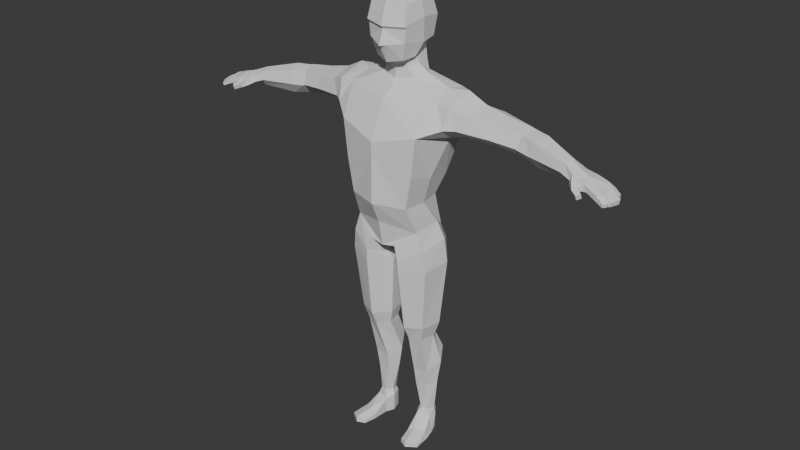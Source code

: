 # Source: Lowpoly_Dummy_With_Rig_.blend  (saved by Blender 5.0.118; exported with 4.5.12 LTS)
import bpy
from mathutils import Matrix  # noqa: F401  (used for matrix-valued properties, if any)

bpy.ops.wm.read_factory_settings(use_empty=True)
scene = bpy.context.scene
scene.name = 'Scene'

# ---- collections
col_collection = bpy.data.collections.new('Collection'); scene.collection.children.link(col_collection)

# ---- world
world_world = bpy.data.worlds.new('World'); scene.world = world_world
world_world.use_nodes = True; world_world.node_tree.nodes.clear()
_N = world_world.node_tree.nodes; _L = world_world.node_tree.links
n0 = _N.new('ShaderNodeOutputWorld'); n0.name = 'World Output'; n0.location = (200, 100)
n1 = _N.new('ShaderNodeBackground'); n1.name = 'Background'; n1.location = (-200, 100)
n1.inputs[0].default_value = (0.05088, 0.05088, 0.05088, 1.0)
_L.new(n1.outputs[0], n0.inputs[0])
n0.is_active_output = True
world_world.color = (0.05088, 0.05088, 0.05088)
world_world.sun_shadow_jitter_overblur = 0.0

# ---- meshes
me_cube_006 = bpy.data.meshes.new('Cube.006')
me_cube_006.from_pydata([(0.1367, -0.06482, 0.9391), (0.2458, -0.03129, 1.44), (0.1111, 0.1125, 0.9055), (0.2506, 0.124, 1.421), (0.0, 0.1279, 0.9783), (0.0, 0.165, 1.468), (0.0, -0.1163, 0.9678), (0.0, -0.08825, 1.429), (0.2197, 0.09769, 1.339), (0.1222, 0.05976, 1.053), (0.237, -0.0554, 1.362), (0.1234, -0.1117, 1.05), (0.0, -0.1539, 1.291), (0.0, -0.1546, 1.052), (0.0, 0.1625, 1.294), (0.0, 0.09796, 1.057), (0.15, 0.03891, 0.9574), (0.2468, 0.08216, 1.473), (0.06694, -0.0006184, 1.498), (0.1316, -0.02045, 1.047), (0.2358, 0.02589, 1.314), (0.05406, -0.09172, 0.8719), (0.06197, 0.08192, 0.8371), (0.0, 0.1239, 0.8845), (0.0, -0.09667, 0.8627), (0.04616, -0.02057, 0.8243), (0.0, 0.002609, 0.813), (0.1445, 0.09425, 1.133), (0.147, -0.1125, 1.178), (0.0, -0.1521, 1.244), (0.0, 0.1283, 1.142), (0.1539, -0.01046, 1.146), (0.0, -0.02036, 1.491), (0.0988, 0.04314, 1.513), (0.0, 0.1064, 1.507), (0.06382, 0.08901, 1.509), (0.1726, -0.05891, 0.783), (0.13, 0.1316, 0.7765), (0.1893, 0.05237, 0.7943), (0.07616, -0.09827, 0.7688), (0.03965, 0.0985, 0.7594), (0.01615, -0.01416, 0.7614), (0.1804, 0.05088, 1.475), (0.1911, -0.02973, 1.442), (0.1848, 0.1283, 1.461), (0.1961, 0.1382, 1.335), (0.1639, -0.1132, 1.331), (0.2036, 0.03508, 1.301), (0.1313, -0.02386, 0.4593), (0.1063, 0.08002, 0.4619), (0.1436, 0.03698, 0.4589), (0.08173, -0.04167, 0.4626), (0.05689, 0.06221, 0.4653), (0.04455, 0.001363, 0.4656), (0.03122, -0.004697, 0.5177), (0.08139, -0.06886, 0.5194), (0.148, -0.03851, 0.5227), (0.1645, 0.04305, 0.5242), (0.1142, 0.1007, 0.5224), (0.04766, 0.07685, 0.5192), (0.1581, -0.06891, 0.864), (0.1783, 0.04887, 0.8866), (0.04534, 0.09816, 0.7949), (0.02387, -0.02075, 0.7894), (0.07301, -0.1006, 0.8196), (0.1223, 0.1333, 0.8422), (0.1278, 0.01483, 0.293), (0.1269, 0.1182, 0.3645), (0.1579, 0.06803, 0.333), (0.0669, 0.01178, 0.2844), (0.06601, 0.1151, 0.356), (0.03601, 0.06192, 0.3159), (0.1333, 0.03137, 0.06672), (0.1112, 0.09957, 0.07038), (0.1343, 0.06772, 0.06538), (0.07922, 0.01323, 0.06701), (0.07862, 0.08895, 0.07635), (0.06426, 0.04667, 0.07844), (0.3169, 0.08712, 1.437), (0.2696, 0.04543, 1.318), (0.3022, -0.008408, 1.418), (0.2981, 0.132, 1.413), (0.2825, 0.1136, 1.339), (0.2733, -0.0287, 1.362), (0.4101, 0.08999, 1.415), (0.4063, 0.05334, 1.313), (0.3945, 0.01718, 1.403), (0.3585, 0.1425, 1.404), (0.3501, 0.1164, 1.337), (0.3943, 0.0002839, 1.352), (0.4993, 0.09524, 1.4), (0.4956, 0.05932, 1.3), (0.4977, 0.03858, 1.388), (0.4956, 0.1246, 1.383), (0.4812, 0.1104, 1.318), (0.4877, 0.02127, 1.339), (0.5235, 0.08918, 1.396), (0.5104, 0.05523, 1.296), (0.5068, 0.0352, 1.385), (0.5278, 0.1183, 1.379), (0.5105, 0.1086, 1.314), (0.4925, 0.02127, 1.336), (0.5759, 0.0793, 1.393), (0.5624, 0.043, 1.287), (0.5579, 0.02159, 1.382), (0.5775, 0.09993, 1.375), (0.5624, 0.1001, 1.306), (0.5428, 0.0135, 1.331), (0.74, 0.01483, 1.347), (0.7369, 0.009939, 1.306), (0.7314, -0.01683, 1.336), (0.7468, 0.04891, 1.333), (0.7348, 0.05056, 1.303), (0.7216, -0.0163, 1.309), (0.0, -0.04598, 1.464), (0.07644, -0.06165, 1.639), (0.07656, -0.05022, 1.77), (0.05824, 0.0803, 1.617), (0.06871, 0.0961, 1.773), (0.0, 0.09526, 1.607), (0.0, 0.1101, 1.773), (0.08638, 0.1035, 1.709), (0.06744, 0.03426, 1.611), (0.08393, 0.01843, 1.78), (0.08323, -0.06902, 1.698), (0.0, -0.1065, 1.627), (0.0, -0.06421, 1.788), (0.0, 0.1316, 1.713), (0.09633, 0.01843, 1.718), (0.0, -0.09597, 1.694), (0.0, 0.09875, 1.572), (0.0, 0.01843, 1.804), (0.0369, -0.01287, 1.576), (0.05718, 0.02172, 1.576), (0.0, -0.02256, 1.567), (0.05117, 0.08785, 1.584), (0.08237, -0.06047, 1.688), (0.0, -0.08708, 1.684), (0.02324, -0.09232, 1.63), (0.0, -0.09138, 1.618), (0.07515, 0.09712, 1.631), (0.0, 0.1117, 1.625), (0.08642, 0.02958, 1.626), (0.05721, -0.0468, 1.571), (0.06876, 0.007141, 1.577), (0.0, -0.06646, 1.56), (0.0, -0.02042, 1.526), (0.04759, -0.005708, 1.533), (0.06574, 0.03429, 1.543), (0.05483, 0.08972, 1.545), (0.0, 0.1036, 1.542), (0.1456, 0.03322, 0.002406), (0.1114, 0.09653, 0.002406), (0.1346, 0.06524, 0.002406), (0.0819, 0.01313, 0.002406), (0.07832, 0.08763, 0.002406), (0.0664, 0.04817, 0.002406), (0.1106, 0.09005, 0.09071), (0.08416, 0.08277, 0.09456), (0.07462, 0.05154, 0.1019), (0.1197, 0.03418, 0.1015), (0.1292, 0.06542, 0.0942), (0.0933, 0.02691, 0.1009), (0.07256, 0.1038, 0.2531), (0.04862, 0.06068, 0.2326), (0.1441, 0.06519, 0.2395), (0.07239, 0.01978, 0.2137), (0.1203, 0.1061, 0.2565), (0.1201, 0.02203, 0.219), (0.1683, -0.08829, 0.01461), (0.168, -0.08942, 0.004283), (0.1491, -0.01855, 0.02984), (0.1603, -0.01791, 0.003052), (0.08518, -0.04998, 0.003052), (0.08547, -0.04885, 0.02656), (0.09516, -0.1011, 0.01839), (0.128, -0.1166, 0.02858), (0.1277, -0.1178, 0.004283), (0.09492, -0.1024, 0.003883), (0.1117, -0.03737, 0.0407), (0.7028, 0.03317, 1.362), (0.705, 0.04939, 1.351), (0.6824, -0.009506, 1.323), (0.6916, -0.002245, 1.355), (0.6947, 0.04591, 1.309), (0.6948, 0.01089, 1.297), (0.8022, -0.04159, 1.318), (0.8304, 0.04474, 1.315), (0.8295, 0.04488, 1.293), (0.8008, -0.04045, 1.298), (0.7876, 0.004152, 1.332), (0.7884, 0.05058, 1.324), (0.7402, -0.04015, 1.297), (0.7429, -0.04067, 1.325), (0.7812, 0.05117, 1.294), (0.7818, -0.002026, 1.3), (0.7823, -0.03847, 1.324), (0.7818, -0.03794, 1.296), (0.7762, -0.05722, 1.308), (0.7601, -0.0655, 1.304), (0.7596, -0.05621, 1.288), (0.7757, -0.04793, 1.292), (0.7962, -0.06604, 1.3), (0.7841, -0.07814, 1.295), (0.7843, -0.07179, 1.278), (0.7964, -0.05969, 1.283), (0.8687, -0.05674, 1.283), (0.8827, 0.0325, 1.29), (0.8817, 0.03442, 1.275), (0.8675, -0.0541, 1.27), (0.8546, 0.0412, 1.284), (0.8398, -0.04969, 1.283), (0.8581, 0.04046, 1.304), (0.8434, -0.05125, 1.301), (0.8176, -0.01928, 1.317), (0.8326, 0.02605, 1.316), (0.7876, 0.004152, 1.332), (0.8291, 0.02152, 1.294), (0.8126, -0.02191, 1.298), (0.7818, -0.002026, 1.3), (0.897, 0.00653, 1.286), (0.8816, -0.03738, 1.285), (0.8766, -0.03857, 1.269), (0.8819, 0.01441, 1.273), (0.8639, 0.01017, 1.28), (0.8487, -0.03482, 1.283), (0.8557, -0.03217, 1.302), (0.8616, 0.023, 1.307), (0.8934, -0.01097, 1.286), (0.8571, -0.008173, 1.282), (0.8182, -0.001169, 1.296), (0.8226, 0.002622, 1.317), (0.8627, -0.007772, 1.304), (0.887, -0.01732, 1.268), (0.8859, -0.03191, 1.285), (0.8809, -0.0331, 1.269), (0.848, -0.02935, 1.28), (0.8576, -0.02686, 1.305), (0.8621, -0.005063, 1.301), (0.8911, -0.01593, 1.285), (0.8892, -0.01236, 1.269), (0.8548, -0.01025, 1.278), (0.8936, 0.00481, 1.268), (0.8852, 0.01613, 1.292), (0.8568, 0.01909, 1.285), (0.8679, 0.01448, 1.3)], [], [(14, 5, 44, 45), (1, 10, 83, 80), (4, 2, 22, 23), (43, 18, 32, 114), (46, 43, 7, 12), (0, 11, 13, 6), (28, 46, 12, 29), (16, 19, 11, 0), (31, 47, 46, 28), (4, 15, 9, 2), (30, 14, 45, 27), (27, 45, 47, 31), (2, 9, 19, 16), (0, 6, 24, 21), (3, 17, 78, 81), (26, 25, 21, 24), (23, 22, 25, 26), (9, 27, 31, 19), (15, 30, 27, 9), (19, 31, 28, 11), (11, 28, 29, 13), (147, 132, 134, 146), (42, 33, 18, 43), (44, 35, 33, 42), (35, 44, 5, 34), (61, 60, 36, 38), (63, 62, 40, 41), (60, 64, 39, 36), (62, 65, 37, 40), (65, 61, 38, 37), (64, 63, 41, 39), (1, 17, 42, 43), (3, 8, 45, 44), (10, 1, 43, 46), (20, 10, 46, 47), (17, 3, 44, 42), (8, 20, 47, 45), (55, 54, 53, 51), (56, 55, 51, 48), (58, 57, 50, 49), (59, 58, 49, 52), (54, 59, 52, 53), (57, 56, 48, 50), (38, 36, 56, 57), (41, 40, 59, 54), (40, 37, 58, 59), (37, 38, 57, 58), (36, 39, 55, 56), (39, 41, 54, 55), (21, 25, 63, 64), (2, 16, 61, 65), (22, 2, 65, 62), (0, 21, 64, 60), (25, 22, 62, 63), (16, 0, 60, 61), (51, 53, 71, 69), (48, 51, 69, 66), (49, 50, 68, 67), (52, 49, 67, 70), (53, 52, 70, 71), (50, 48, 66, 68), (158, 157, 73, 76), (159, 158, 76, 77), (161, 160, 72, 74), (162, 159, 77, 75), (160, 162, 75, 72), (157, 161, 74, 73), (82, 81, 87, 88), (83, 79, 85, 89), (17, 1, 80, 78), (20, 8, 82, 79), (10, 20, 79, 83), (8, 3, 81, 82), (84, 86, 92, 90), (86, 89, 95, 92), (81, 78, 84, 87), (80, 83, 89, 86), (78, 80, 86, 84), (79, 82, 88, 85), (92, 95, 101, 98), (93, 90, 96, 99), (85, 88, 94, 91), (89, 85, 91, 95), (88, 87, 93, 94), (87, 84, 90, 93), (181, 180, 108, 111), (101, 97, 103, 107), (90, 92, 98, 96), (91, 94, 100, 97), (95, 91, 97, 101), (94, 93, 99, 100), (97, 100, 106, 103), (100, 99, 105, 106), (99, 96, 102, 105), (98, 101, 107, 104), (96, 98, 104, 102), (183, 182, 113, 110), (180, 183, 110, 108), (185, 184, 112, 109), (182, 185, 109, 113), (184, 181, 111, 112), (114, 7, 43), (127, 120, 118, 121), (141, 127, 121, 140), (140, 121, 128, 142), (121, 118, 123, 128), (128, 123, 116, 124), (142, 128, 124, 136, 115), (115, 136, 137, 138), (124, 116, 126, 129), (142, 115, 143, 144), (118, 120, 131, 123), (123, 131, 126, 116), (119, 117, 135, 130), (117, 122, 133, 135), (138, 139, 145, 143), (137, 136, 124, 129), (138, 137, 125), (139, 138, 125), (115, 138, 143), (117, 119, 141, 140), (122, 117, 140, 142), (132, 133, 144, 143), (134, 132, 143, 145), (133, 122, 142, 144), (148, 133, 132, 147), (149, 135, 133, 148), (150, 130, 135, 149), (34, 150, 149, 35), (35, 149, 148, 33), (33, 148, 147, 18), (18, 147, 146, 32), (74, 72, 151, 153), (75, 77, 156, 154), (172, 171, 169, 170), (73, 74, 153, 152), (76, 73, 152, 155), (77, 76, 155, 156), (152, 153, 156, 155), (153, 151, 154, 156), (167, 165, 161, 157), (168, 166, 162, 160), (166, 164, 159, 162), (165, 168, 160, 161), (164, 163, 158, 159), (163, 167, 157, 158), (70, 67, 167, 163), (71, 70, 163, 164), (68, 66, 168, 165), (69, 71, 164, 166), (66, 69, 166, 168), (67, 68, 165, 167), (72, 75, 179, 171), (75, 154, 173, 174), (154, 151, 172, 173), (151, 72, 171, 172), (177, 176, 175, 178), (171, 179, 176, 169), (169, 176, 177, 170), (174, 173, 178, 175), (173, 172, 170, 177, 178), (179, 75, 174), (176, 179, 174, 175), (106, 105, 181, 184), (107, 103, 185, 182), (103, 106, 184, 185), (102, 104, 183, 180), (104, 107, 182, 183), (105, 102, 180, 181), (192, 197, 201, 200), (190, 193, 196), (192, 195, 197), (194, 191, 187, 188), (112, 111, 191, 194), (113, 109, 195, 192), (109, 112, 194, 195), (108, 110, 193, 190), (110, 113, 192, 193), (111, 108, 190, 191), (196, 197, 189, 186), (199, 200, 204, 203), (197, 196, 198, 201), (196, 193, 199, 198), (193, 192, 200, 199), (203, 204, 205, 202), (200, 201, 205, 204), (198, 199, 203, 202), (201, 198, 202, 205), (210, 212, 207, 208), (213, 211, 209, 206), (186, 189, 211, 213), (188, 187, 212, 210), (214, 231, 216), (217, 230, 219), (234, 235, 233, 239), (236, 218, 230, 241), (214, 237, 232, 231), (237, 234, 239, 232), (235, 236, 241, 233), (214, 186, 213, 226), (191, 190, 216, 215, 187), (196, 186, 214, 216, 190), (187, 215, 227, 212), (189, 218, 225, 211), (197, 195, 219, 218, 189), (217, 188, 210, 244), (195, 194, 188, 217, 219), (226, 213, 206, 221), (221, 206, 209, 222), (212, 227, 243, 207), (207, 243, 223, 208), (244, 210, 208, 223), (211, 225, 222, 209), (216, 231, 215), (238, 228, 220, 245), (219, 230, 218), (240, 229, 224, 242), (228, 240, 242, 220), (229, 230, 217, 224), (231, 238, 245, 215), (235, 234, 237, 236), (236, 237, 214, 218), (225, 218, 214, 226), (221, 222, 225, 226), (238, 229, 240, 228), (231, 230, 229, 238), (241, 230, 231, 232), (232, 239, 233, 241), (223, 243, 227, 244), (217, 244, 227, 215), (217, 215, 245, 224), (220, 242, 224, 245), (227, 212, 210, 244)])
_uv = me_cube_006.uv_layers.new(name='UVMap')
_uv.uv.foreach_set('vector', [0.5417, 0.375, 0.625, 0.375, 0.625, 0.5, 0.5417, 0.5, 0.6062, 0.7029, 0.5591, 0.7192, 0.5591, 0.7192, 0.6062, 0.7029, 0.375, 0.375, 0.375, 0.5, 0.375, 0.5, 0.375, 0.375, 0.625, 0.75, 0.7164, 0.6611, 0.75, 0.6981, 0.75, 0.7266, 0.5417, 0.75, 0.625, 0.75, 0.625, 0.875, 0.5417, 0.875, 0.375, 0.75, 0.4583, 0.75, 0.4583, 0.875, 0.375, 0.875, 0.5, 0.75, 0.5417, 0.75, 0.5417, 0.875, 0.5, 0.875, 0.375, 0.625, 0.4583, 0.625, 0.4583, 0.75, 0.375, 0.75, 0.5, 0.625, 0.5417, 0.625, 0.5417, 0.75, 0.5, 0.75, 0.375, 0.375, 0.4583, 0.375, 0.4583, 0.5, 0.375, 0.5, 0.5, 0.375, 0.5417, 0.375, 0.5417, 0.5, 0.5, 0.5, 0.5, 0.5, 0.5417, 0.5, 0.5417, 0.625, 0.5, 0.625, 0.375, 0.5, 0.4583, 0.5, 0.4583, 0.625, 0.375, 0.625, 0.375, 0.75, 0.375, 0.875, 0.375, 0.875, 0.375, 0.75, 0.6074, 0.5406, 0.6101, 0.6197, 0.6101, 0.6197, 0.6074, 0.5406, 0.25, 0.625, 0.375, 0.625, 0.375, 0.75, 0.25, 0.75, 0.25, 0.5, 0.375, 0.5, 0.375, 0.625, 0.25, 0.625, 0.4583, 0.5, 0.5, 0.5, 0.5, 0.625, 0.4583, 0.625, 0.4583, 0.375, 0.5, 0.375, 0.5, 0.5, 0.4583, 0.5, 0.4583, 0.625, 0.5, 0.625, 0.5, 0.75, 0.4583, 0.75, 0.4583, 0.75, 0.5, 0.75, 0.5, 0.875, 0.4583, 0.875, 0.519, 0.6839, 0.3216, 0.7068, 0.25, 0.7143, 0.5, 0.7062, 0.625, 0.625, 0.6836, 0.625, 0.7164, 0.6611, 0.625, 0.75, 0.625, 0.5, 0.7186, 0.5865, 0.6836, 0.625, 0.625, 0.625, 0.7186, 0.5865, 0.625, 0.5, 0.75, 0.5, 0.75, 0.5519, 0.375, 0.625, 0.375, 0.75, 0.375, 0.75, 0.375, 0.625, 0.375, 0.625, 0.375, 0.5, 0.375, 0.5, 0.375, 0.625, 0.375, 0.75, 0.375, 0.75, 0.375, 0.75, 0.375, 0.75, 0.375, 0.5, 0.375, 0.5, 0.375, 0.5, 0.375, 0.5, 0.375, 0.5, 0.375, 0.625, 0.375, 0.625, 0.375, 0.5, 0.375, 0.75, 0.375, 0.625, 0.375, 0.625, 0.375, 0.75, 0.6062, 0.7029, 0.6101, 0.6197, 0.625, 0.625, 0.625, 0.75, 0.6074, 0.5406, 0.5597, 0.5363, 0.5417, 0.5, 0.625, 0.5, 0.5591, 0.7192, 0.6062, 0.7029, 0.625, 0.75, 0.5417, 0.75, 0.5571, 0.6294, 0.5591, 0.7192, 0.5417, 0.75, 0.5417, 0.625, 0.6101, 0.6197, 0.6074, 0.5406, 0.625, 0.5, 0.625, 0.625, 0.5597, 0.5363, 0.5571, 0.6294, 0.5417, 0.625, 0.5417, 0.5, 0.375, 0.75, 0.375, 0.625, 0.375, 0.625, 0.375, 0.75, 0.375, 0.75, 0.375, 0.75, 0.375, 0.75, 0.375, 0.75, 0.375, 0.5, 0.375, 0.625, 0.375, 0.625, 0.375, 0.5, 0.375, 0.5, 0.375, 0.5, 0.375, 0.5, 0.375, 0.5, 0.375, 0.625, 0.375, 0.5, 0.375, 0.5, 0.375, 0.625, 0.375, 0.625, 0.375, 0.75, 0.375, 0.75, 0.375, 0.625, 0.375, 0.625, 0.375, 0.75, 0.375, 0.75, 0.375, 0.625, 0.375, 0.625, 0.375, 0.5, 0.375, 0.5, 0.375, 0.625, 0.375, 0.5, 0.375, 0.5, 0.375, 0.5, 0.375, 0.5, 0.375, 0.5, 0.375, 0.625, 0.375, 0.625, 0.375, 0.5, 0.375, 0.75, 0.375, 0.75, 0.375, 0.75, 0.375, 0.75, 0.375, 0.75, 0.375, 0.625, 0.375, 0.625, 0.375, 0.75, 0.375, 0.75, 0.375, 0.625, 0.375, 0.625, 0.375, 0.75, 0.375, 0.5, 0.375, 0.625, 0.375, 0.625, 0.375, 0.5, 0.375, 0.5, 0.375, 0.5, 0.375, 0.5, 0.375, 0.5, 0.375, 0.75, 0.375, 0.75, 0.375, 0.75, 0.375, 0.75, 0.375, 0.625, 0.375, 0.5, 0.375, 0.5, 0.375, 0.625, 0.375, 0.625, 0.375, 0.75, 0.375, 0.75, 0.375, 0.625, 0.375, 0.75, 0.375, 0.625, 0.375, 0.625, 0.375, 0.75, 0.375, 0.75, 0.375, 0.75, 0.375, 0.75, 0.375, 0.75, 0.375, 0.5, 0.375, 0.625, 0.375, 0.625, 0.375, 0.5, 0.375, 0.5, 0.375, 0.5, 0.375, 0.5, 0.375, 0.5, 0.375, 0.625, 0.375, 0.5, 0.375, 0.5, 0.375, 0.625, 0.375, 0.625, 0.375, 0.75, 0.375, 0.75, 0.375, 0.625, 0.375, 0.5, 0.375, 0.5, 0.375, 0.5, 0.375, 0.5, 0.375, 0.625, 0.375, 0.5, 0.375, 0.5, 0.375, 0.625, 0.375, 0.625, 0.375, 0.75, 0.375, 0.75, 0.375, 0.625, 0.375, 0.75, 0.375, 0.625, 0.375, 0.625, 0.375, 0.75, 0.375, 0.75, 0.375, 0.75, 0.375, 0.75, 0.375, 0.75, 0.375, 0.5, 0.375, 0.625, 0.375, 0.625, 0.375, 0.5, 0.5597, 0.5363, 0.6074, 0.5406, 0.6074, 0.5406, 0.5597, 0.5363, 0.5591, 0.7192, 0.5571, 0.6294, 0.5571, 0.6294, 0.5591, 0.7192, 0.6101, 0.6197, 0.6062, 0.7029, 0.6062, 0.7029, 0.6101, 0.6197, 0.5571, 0.6294, 0.5597, 0.5363, 0.5597, 0.5363, 0.5571, 0.6294, 0.5591, 0.7192, 0.5571, 0.6294, 0.5571, 0.6294, 0.5591, 0.7192, 0.5597, 0.5363, 0.6074, 0.5406, 0.6074, 0.5406, 0.5597, 0.5363, 0.6101, 0.6197, 0.6062, 0.7029, 0.6062, 0.7029, 0.6101, 0.6197, 0.6062, 0.7029, 0.5591, 0.7192, 0.5591, 0.7192, 0.6062, 0.7029, 0.6074, 0.5406, 0.6101, 0.6197, 0.6101, 0.6197, 0.6074, 0.5406, 0.6062, 0.7029, 0.5591, 0.7192, 0.5591, 0.7192, 0.6062, 0.7029, 0.6101, 0.6197, 0.6062, 0.7029, 0.6062, 0.7029, 0.6101, 0.6197, 0.5571, 0.6294, 0.5597, 0.5363, 0.5597, 0.5363, 0.5571, 0.6294, 0.6062, 0.7029, 0.5591, 0.7192, 0.5591, 0.7192, 0.6062, 0.7029, 0.6074, 0.5406, 0.6101, 0.6197, 0.6101, 0.6197, 0.6074, 0.5406, 0.5571, 0.6294, 0.5597, 0.5363, 0.5597, 0.5363, 0.5571, 0.6294, 0.5591, 0.7192, 0.5571, 0.6294, 0.5571, 0.6294, 0.5591, 0.7192, 0.5597, 0.5363, 0.6074, 0.5406, 0.6074, 0.5406, 0.5597, 0.5363, 0.6074, 0.5406, 0.6101, 0.6197, 0.6101, 0.6197, 0.6074, 0.5406, 0.6074, 0.5406, 0.6101, 0.6197, 0.6101, 0.6197, 0.6074, 0.5406, 0.5591, 0.7192, 0.5571, 0.6294, 0.5571, 0.6294, 0.5591, 0.7192, 0.6101, 0.6197, 0.6062, 0.7029, 0.6062, 0.7029, 0.6101, 0.6197, 0.5571, 0.6294, 0.5597, 0.5363, 0.5597, 0.5363, 0.5571, 0.6294, 0.5591, 0.7192, 0.5571, 0.6294, 0.5571, 0.6294, 0.5591, 0.7192, 0.5597, 0.5363, 0.6074, 0.5406, 0.6074, 0.5406, 0.5597, 0.5363, 0.5571, 0.6294, 0.5597, 0.5363, 0.5597, 0.5363, 0.5571, 0.6294, 0.5597, 0.5363, 0.6074, 0.5406, 0.6074, 0.5406, 0.5597, 0.5363, 0.6074, 0.5406, 0.6101, 0.6197, 0.6101, 0.6197, 0.6074, 0.5406, 0.6062, 0.7029, 0.5591, 0.7192, 0.5591, 0.7192, 0.6062, 0.7029, 0.6101, 0.6197, 0.6062, 0.7029, 0.6062, 0.7029, 0.6101, 0.6197, 0.6062, 0.7029, 0.5591, 0.7192, 0.5591, 0.7192, 0.6062, 0.7029, 0.6101, 0.6197, 0.6062, 0.7029, 0.6062, 0.7029, 0.6101, 0.6197, 0.5571, 0.6294, 0.5597, 0.5363, 0.5597, 0.5363, 0.5571, 0.6294, 0.5591, 0.7192, 0.5571, 0.6294, 0.5571, 0.6294, 0.5591, 0.7192, 0.5597, 0.5363, 0.6074, 0.5406, 0.6074, 0.5406, 0.5597, 0.5363, 0.75, 0.7266, 0.75, 0.75, 0.625, 0.75, 0.5, 0.375, 0.625, 0.375, 0.625, 0.5, 0.5, 0.5, 0.375, 0.375, 0.5, 0.375, 0.5, 0.5, 0.375, 0.5, 0.375, 0.5, 0.5, 0.5, 0.5, 0.625, 0.375, 0.625, 0.5, 0.5, 0.625, 0.5, 0.625, 0.625, 0.5, 0.625, 0.5, 0.625, 0.625, 0.625, 0.625, 0.75, 0.5, 0.75, 0.375, 0.625, 0.5, 0.625, 0.5, 0.75, 0.4821, 0.75, 0.375, 0.75, 0.375, 0.75, 0.4821, 0.75, 0.4852, 0.875, 0.375, 0.8592, 0.5, 0.75, 0.625, 0.75, 0.625, 0.875, 0.5, 0.875, 0.375, 0.625, 0.375, 0.75, 0.375, 0.75, 0.375, 0.625, 0.625, 0.5, 0.75, 0.5, 0.75, 0.625, 0.625, 0.625, 0.625, 0.625, 0.75, 0.625, 0.75, 0.75, 0.625, 0.75, 0.25, 0.5341, 0.3357, 0.5416, 0.0, 0.0, 0.0, 0.0, 0.3357, 0.5416, 0.3355, 0.625, 0.3248, 0.625, 0.0, 0.0, 0.375, 0.8592, 0.375, 0.875, 0.375, 0.875, 0.375, 0.75, 0.4852, 0.875, 0.4821, 0.75, 0.5, 0.75, 0.5, 0.875, 0.375, 0.8592, 0.4852, 0.875, 0.375, 0.875, 0.375, 0.875, 0.375, 0.8592, 0.375, 0.875, 0.375, 0.75, 0.375, 0.8592, 0.375, 0.75, 0.3357, 0.5416, 0.25, 0.5341, 0.25, 0.5, 0.375, 0.5, 0.3355, 0.625, 0.3357, 0.5416, 0.375, 0.5, 0.375, 0.625, 0.3216, 0.7068, 0.3248, 0.625, 0.375, 0.625, 0.375, 0.75, 0.25, 0.7143, 0.3216, 0.7068, 0.375, 0.75, 0.25, 0.75, 0.3248, 0.625, 0.3355, 0.625, 0.375, 0.625, 0.375, 0.625, 0.5042, 0.625, 0.3248, 0.625, 0.3216, 0.7068, 0.519, 0.6839, 0.3593, 0.2932, 0.0, 0.0, 0.3248, 0.625, 0.5042, 0.625, 0.375, 0.276, 0.0, 0.0, 0.0, 0.0, 0.3593, 0.2932, 0.75, 0.5519, 0.375, 0.276, 0.3593, 0.2932, 0.7186, 0.5865, 0.7186, 0.5865, 0.3593, 0.2932, 0.5042, 0.625, 0.6836, 0.625, 0.6836, 0.625, 0.5042, 0.625, 0.519, 0.6839, 0.7164, 0.6611, 0.7164, 0.6611, 0.519, 0.6839, 0.5, 0.7062, 0.75, 0.6981, 0.375, 0.625, 0.375, 0.75, 0.375, 0.75, 0.375, 0.625, 0.375, 0.75, 0.375, 0.625, 0.375, 0.625, 0.375, 0.75, 0.375, 0.75, 0.375, 0.75, 0.375, 0.75, 0.375, 0.75, 0.375, 0.5, 0.375, 0.625, 0.375, 0.625, 0.375, 0.5, 0.375, 0.5, 0.375, 0.5, 0.375, 0.5, 0.375, 0.5, 0.375, 0.625, 0.375, 0.5, 0.375, 0.5, 0.375, 0.625, 0.375, 0.5, 0.375, 0.625, 0.375, 0.625, 0.375, 0.5, 0.375, 0.625, 0.375, 0.75, 0.375, 0.75, 0.375, 0.625, 0.375, 0.5, 0.375, 0.625, 0.375, 0.625, 0.375, 0.5, 0.375, 0.75, 0.375, 0.75, 0.375, 0.75, 0.375, 0.75, 0.375, 0.75, 0.375, 0.625, 0.375, 0.625, 0.375, 0.75, 0.375, 0.625, 0.375, 0.75, 0.375, 0.75, 0.375, 0.625, 0.375, 0.625, 0.375, 0.5, 0.375, 0.5, 0.375, 0.625, 0.375, 0.5, 0.375, 0.5, 0.375, 0.5, 0.375, 0.5, 0.375, 0.5, 0.375, 0.5, 0.375, 0.5, 0.375, 0.5, 0.375, 0.625, 0.375, 0.5, 0.375, 0.5, 0.375, 0.625, 0.375, 0.625, 0.375, 0.75, 0.375, 0.75, 0.375, 0.625, 0.375, 0.75, 0.375, 0.625, 0.375, 0.625, 0.375, 0.75, 0.375, 0.75, 0.375, 0.75, 0.375, 0.75, 0.375, 0.75, 0.375, 0.5, 0.375, 0.625, 0.375, 0.625, 0.375, 0.5, 0.375, 0.75, 0.375, 0.75, 0.375, 0.75, 0.375, 0.75, 0.375, 0.75, 0.375, 0.75, 0.375, 0.75, 0.375, 0.75, 0.375, 0.75, 0.375, 0.75, 0.375, 0.75, 0.375, 0.75, 0.375, 0.75, 0.375, 0.75, 0.375, 0.75, 0.375, 0.75, 0.375, 0.75, 0.375, 0.75, 0.375, 0.75, 0.375, 0.75, 0.375, 0.75, 0.375, 0.75, 0.375, 0.75, 0.375, 0.75, 0.375, 0.75, 0.375, 0.75, 0.375, 0.75, 0.375, 0.75, 0.375, 0.75, 0.375, 0.75, 0.375, 0.75, 0.375, 0.75, 0.375, 0.75, 0.375, 0.75, 0.375, 0.75, 0.375, 0.75, 0.375, 0.75, 0.375, 0.75, 0.375, 0.75, 0.375, 0.75, 0.375, 0.75, 0.375, 0.75, 0.375, 0.75, 0.375, 0.75, 0.5597, 0.5363, 0.6074, 0.5406, 0.6074, 0.5406, 0.5597, 0.5363, 0.5591, 0.7192, 0.5571, 0.6294, 0.5571, 0.6294, 0.5591, 0.7192, 0.5571, 0.6294, 0.5597, 0.5363, 0.5597, 0.5363, 0.5571, 0.6294, 0.6101, 0.6197, 0.6062, 0.7029, 0.6062, 0.7029, 0.6101, 0.6197, 0.6062, 0.7029, 0.5591, 0.7192, 0.5591, 0.7192, 0.6062, 0.7029, 0.6074, 0.5406, 0.6101, 0.6197, 0.6101, 0.6197, 0.6074, 0.5406, 0.5591, 0.7192, 0.5591, 0.7192, 0.5591, 0.7192, 0.5591, 0.7192, 0.6101, 0.6197, 0.6062, 0.7029, 0.6062, 0.7029, 0.5591, 0.7192, 0.5571, 0.6294, 0.5591, 0.7192, 0.5597, 0.5363, 0.6074, 0.5406, 0.6074, 0.5406, 0.5597, 0.5363, 0.5597, 0.5363, 0.6074, 0.5406, 0.6074, 0.5406, 0.5597, 0.5363, 0.5591, 0.7192, 0.5571, 0.6294, 0.5571, 0.6294, 0.5591, 0.7192, 0.5571, 0.6294, 0.5597, 0.5363, 0.5597, 0.5363, 0.5571, 0.6294, 0.6101, 0.6197, 0.6062, 0.7029, 0.6062, 0.7029, 0.6101, 0.6197, 0.6062, 0.7029, 0.5591, 0.7192, 0.5591, 0.7192, 0.6062, 0.7029, 0.6074, 0.5406, 0.6101, 0.6197, 0.6101, 0.6197, 0.6074, 0.5406, 0.6062, 0.7029, 0.5591, 0.7192, 0.5591, 0.7192, 0.6062, 0.7029, 0.6062, 0.7029, 0.5591, 0.7192, 0.5591, 0.7192, 0.6062, 0.7029, 0.5591, 0.7192, 0.6062, 0.7029, 0.6062, 0.7029, 0.5591, 0.7192, 0.6062, 0.7029, 0.6062, 0.7029, 0.6062, 0.7029, 0.6062, 0.7029, 0.6062, 0.7029, 0.5591, 0.7192, 0.5591, 0.7192, 0.6062, 0.7029, 0.6062, 0.7029, 0.5591, 0.7192, 0.5591, 0.7192, 0.6062, 0.7029, 0.5591, 0.7192, 0.5591, 0.7192, 0.5591, 0.7192, 0.5591, 0.7192, 0.6062, 0.7029, 0.6062, 0.7029, 0.6062, 0.7029, 0.6062, 0.7029, 0.5591, 0.7192, 0.6062, 0.7029, 0.6062, 0.7029, 0.5591, 0.7192, 0.5597, 0.5363, 0.6074, 0.5406, 0.6074, 0.5406, 0.5597, 0.5363, 0.6062, 0.7029, 0.5591, 0.7192, 0.5591, 0.7192, 0.6062, 0.7029, 0.6062, 0.7029, 0.5591, 0.7192, 0.5591, 0.7192, 0.6062, 0.7029, 0.5597, 0.5363, 0.6074, 0.5406, 0.6074, 0.5406, 0.5597, 0.5363, 0.6076, 0.6735, 0.6085, 0.6266, 0.6101, 0.6197, 0.5584, 0.5826, 0.5581, 0.6388, 0.5571, 0.6294, 0.6074, 0.6777, 0.5587, 0.7002, 0.5586, 0.6422, 0.608, 0.6282, 0.5587, 0.7018, 0.5579, 0.6873, 0.5581, 0.6388, 0.5586, 0.6462, 0.6076, 0.6735, 0.6073, 0.6786, 0.6079, 0.6326, 0.6085, 0.6266, 0.6073, 0.6786, 0.6074, 0.6777, 0.608, 0.6282, 0.6079, 0.6326, 0.5587, 0.7002, 0.5587, 0.7018, 0.5586, 0.6462, 0.5586, 0.6422, 0.6076, 0.6735, 0.6062, 0.7029, 0.6062, 0.7029, 0.6073, 0.6786, 0.6074, 0.5406, 0.6101, 0.6197, 0.6101, 0.6197, 0.6096, 0.5733, 0.6074, 0.5406, 0.6062, 0.7029, 0.6062, 0.7029, 0.6076, 0.6735, 0.6101, 0.6197, 0.6101, 0.6197, 0.6074, 0.5406, 0.6096, 0.5733, 0.6086, 0.5772, 0.6074, 0.5406, 0.5591, 0.7192, 0.5579, 0.6873, 0.5587, 0.7018, 0.5591, 0.7192, 0.5591, 0.7192, 0.5571, 0.6294, 0.5571, 0.6294, 0.5579, 0.6873, 0.5591, 0.7192, 0.5584, 0.5826, 0.5597, 0.5363, 0.5597, 0.5363, 0.5584, 0.5832, 0.5571, 0.6294, 0.5597, 0.5363, 0.5597, 0.5363, 0.5584, 0.5826, 0.5571, 0.6294, 0.6073, 0.6786, 0.6062, 0.7029, 0.6062, 0.7029, 0.6074, 0.6777, 0.6074, 0.6777, 0.6062, 0.7029, 0.5591, 0.7192, 0.5587, 0.7002, 0.6074, 0.5406, 0.6086, 0.5772, 0.6086, 0.5764, 0.6074, 0.5406, 0.6074, 0.5406, 0.6086, 0.5764, 0.5584, 0.5816, 0.5597, 0.5363, 0.5584, 0.5832, 0.5597, 0.5363, 0.5597, 0.5363, 0.5584, 0.5816, 0.5591, 0.7192, 0.5587, 0.7018, 0.5587, 0.7002, 0.5591, 0.7192, 0.6101, 0.6197, 0.6085, 0.6266, 0.6096, 0.5733, 0.6079, 0.6326, 0.608, 0.6282, 0.6086, 0.5764, 0.6086, 0.5772, 0.5571, 0.6294, 0.5581, 0.6388, 0.5579, 0.6873, 0.5586, 0.6422, 0.5586, 0.6462, 0.5584, 0.5832, 0.5584, 0.5816, 0.608, 0.6282, 0.5586, 0.6422, 0.5584, 0.5816, 0.6086, 0.5764, 0.5586, 0.6462, 0.5581, 0.6388, 0.5584, 0.5826, 0.5584, 0.5832, 0.6085, 0.6266, 0.6079, 0.6326, 0.6086, 0.5772, 0.6096, 0.5733, 0.5587, 0.7002, 0.6074, 0.6777, 0.6073, 0.6786, 0.5587, 0.7018, 0.5587, 0.7018, 0.6073, 0.6786, 0.6076, 0.6735, 0.5579, 0.6873, 0.5587, 0.7018, 0.5579, 0.6873, 0.6076, 0.6735, 0.6073, 0.6786, 0.6074, 0.6777, 0.5587, 0.7002, 0.5587, 0.7018, 0.6073, 0.6786, 0.6079, 0.6326, 0.5586, 0.6462, 0.5586, 0.6422, 0.608, 0.6282, 0.6085, 0.6266, 0.5581, 0.6388, 0.5586, 0.6462, 0.6079, 0.6326, 0.5586, 0.6462, 0.5581, 0.6388, 0.6085, 0.6266, 0.6079, 0.6326, 0.6079, 0.6326, 0.608, 0.6282, 0.5586, 0.6422, 0.5586, 0.6462, 0.5584, 0.5816, 0.6086, 0.5764, 0.6086, 0.5772, 0.5584, 0.5832, 0.5584, 0.5826, 0.5584, 0.5832, 0.6086, 0.5772, 0.6096, 0.5733, 0.5584, 0.5826, 0.6096, 0.5733, 0.6086, 0.5772, 0.5584, 0.5832, 0.6086, 0.5764, 0.5584, 0.5816, 0.5584, 0.5832, 0.6086, 0.5772, 0.0, 0.0, 0.0, 0.0, 0.0, 0.0, 0.0, 0.0])
me_cube_006.update()
arm_metarig_004 = bpy.data.armatures.new('metarig.004')  # bones are not reproduced

# ---- objects
ob_dummy__w_rig = bpy.data.objects.new('Dummy (w/rig)', me_cube_006)
ob_metarig = bpy.data.objects.new('metarig', arm_metarig_004)

# ---- transforms, parenting, visibility, modifiers, constraints
ob_dummy__w_rig.location = (0.0, 0.0, 0.0)
_m = ob_dummy__w_rig.modifiers.new('Mirror', 'MIRROR')
_m.use_clip = True
ob_metarig.location = (0.0, 0.0, 0.0)
ob_metarig.show_in_front = True

# ---- collection membership
col_collection.objects.link(ob_dummy__w_rig)
col_collection.objects.link(ob_metarig)

# ---- scene / render settings (as saved in the file)
scene.frame_start = 1; scene.frame_end = 250; scene.frame_set(1)
scene.render.engine = 'BLENDER_EEVEE_NEXT'
scene.render.bake_bias = 0.0
scene.render.bake_samples = 0
scene.cycles.sampling_pattern = 'TABULATED_SOBOL'
scene.eevee.use_volume_custom_range = False
bpy.context.view_layer.update()

# ---- added for rendering (the .blend has no active camera and no usable light): camera, sun
cam_auto = bpy.data.cameras.new('AutoCamera')
cam_auto.lens = 50.0
cam_auto.sensor_width = 36.0
cam_auto.clip_end = 1000.0
ob_auto_camera = bpy.data.objects.new('AutoCamera', cam_auto)
scene.collection.objects.link(ob_auto_camera)
ob_auto_camera.location = (2.37075, -2.83966, 2.79973)
ob_auto_camera.rotation_euler = (1.09748, -7.21219e-08, 0.694738)
scene.camera = ob_auto_camera
light_auto_sun = bpy.data.lights.new('AutoSun', 'SUN')
light_auto_sun.energy = 3.0
light_auto_sun.angle = 0.0523599
ob_auto_sun = bpy.data.objects.new('AutoSun', light_auto_sun)
scene.collection.objects.link(ob_auto_sun)
ob_auto_sun.rotation_euler = (0.872665, 0.174533, 0.523599)
bpy.context.view_layer.update()
